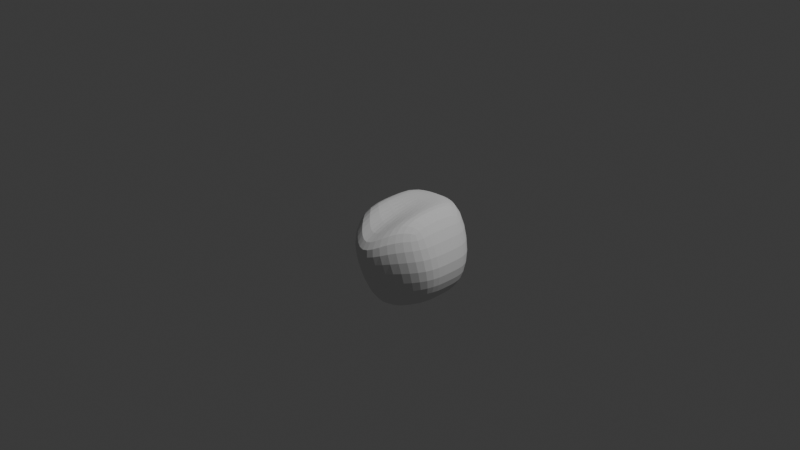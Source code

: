 # Source: mtl-snc.blend  (saved by Blender 4.2.66; exported with 4.5.12 LTS)
import bpy
from mathutils import Matrix  # noqa: F401  (used for matrix-valued properties, if any)

bpy.ops.wm.read_factory_settings(use_empty=True)
scene = bpy.context.scene
scene.name = 'Scene'

# ---- collections
col_collection = bpy.data.collections.new('Collection'); scene.collection.children.link(col_collection)
col_ref_img = bpy.data.collections.new('ref_img'); scene.collection.children.link(col_ref_img)
col_mtl_snc = bpy.data.collections.new('mtl-snc'); scene.collection.children.link(col_mtl_snc)

# ---- world
world_world = bpy.data.worlds.new('World'); scene.world = world_world
world_world.use_nodes = True; world_world.node_tree.nodes.clear()
_N = world_world.node_tree.nodes; _L = world_world.node_tree.links
n0 = _N.new('ShaderNodeOutputWorld'); n0.name = 'World Output'; n0.location = (300, 300)
n1 = _N.new('ShaderNodeBackground'); n1.name = 'Background'; n1.location = (10, 300)
n1.inputs[0].default_value = (0.05088, 0.05088, 0.05088, 1.0)
_L.new(n1.outputs[0], n0.inputs[0])
n0.is_active_output = True
world_world.color = (0.05088, 0.05088, 0.05088)
world_world.sun_shadow_jitter_overblur = 0.0

# ---- cameras
cam_camera = bpy.data.cameras.new('Camera')
cam_camera.clip_end = 100.0
cam_camera.ortho_scale = 7.314

# ---- lights
light_light = bpy.data.lights.new('Light', 'POINT')
light_light.energy = 1000.0
light_light.shadow_soft_size = 0.1

# ---- meshes
me_cube = bpy.data.meshes.new('Cube')
me_cube.from_pydata([(-0.3659, 0.1746, 16.24), (-0.1643, 0.2205, 18.7), (-0.3659, 0.8684, 16.14), (-0.1643, 0.5782, 18.9), (0.3722, 0.1746, 16.24), (0.1707, 0.2205, 18.7), (0.3722, 0.8684, 16.14), (0.1707, 0.5782, 18.9), (0.003188, 0.8684, 16.14), (0.003188, 0.5782, 18.9), (0.003188, 0.1746, 16.24), (0.003188, 0.2205, 18.7), (0.003188, 0.1746, 16.35), (0.003188, 0.8684, 16.25), (-0.3659, 0.1746, 16.35), (0.3722, 0.1746, 16.35), (0.3722, 0.8684, 16.25), (-0.3659, 0.8684, 16.25), (0.003188, 1.136, 18.44), (0.2843, 1.136, 18.44), (-0.2779, 1.136, 18.44), (0.003188, 1.281, 17.81), (0.2838, 1.281, 17.81), (-0.2774, 1.281, 17.81), (0.003188, 0.7869, 18.46), (0.003188, 0.1746, 17.66), (0.003188, 0.1746, 17.61), (0.003188, 0.9748, 17.64), (0.003188, 0.9549, 17.61), (0.3732, 0.1746, 17.61), (0.3733, 0.1746, 17.66), (0.3681, 0.9736, 17.65), (0.3732, 0.9549, 17.61), (-0.3669, 0.9549, 17.61), (-0.3618, 0.9736, 17.65), (-0.3669, 0.1746, 17.61), (-0.3669, 0.1746, 17.66), (-0.4617, 0.1718, 18.45), (-0.4723, 0.1635, 18.41), (-0.4669, 0.8948, 18.43), (-0.4563, 0.8798, 18.47), (-0.4485, 0.8878, 18.45), (-0.4563, 0.9097, 18.45), (0.4627, 0.8798, 18.47), (0.4732, 0.8948, 18.43), (0.4627, 0.9097, 18.45), (0.4549, 0.8878, 18.45), (0.4681, 0.1718, 18.45), (0.4787, 0.1635, 18.41), (0.003188, 0.1635, 18.41), (0.003188, 0.1718, 18.45)], [], [(14, 35, 33, 17), (31, 44, 48, 30), (42, 41, 24, 18, 20), (8, 6, 4, 10), (9, 3, 1, 11), (4, 15, 12, 10), (25, 49, 38, 36), (16, 32, 29, 15), (15, 29, 26, 12), (27, 34, 23, 21), (7, 9, 11, 5), (2, 8, 10, 0), (13, 28, 32, 16), (47, 43, 7, 5), (50, 47, 5, 11), (10, 12, 14, 0), (6, 16, 15, 4), (8, 13, 16, 6), (0, 14, 17, 2), (2, 17, 13, 8), (31, 27, 21, 22), (40, 37, 1, 3), (17, 33, 28, 13), (43, 46, 24, 9, 7), (24, 41, 40, 3, 9), (21, 18, 19, 22), (23, 20, 18, 21), (34, 39, 42, 20, 23), (45, 44, 31, 22, 19), (30, 48, 49, 25), (24, 46, 45, 19, 18), (30, 25, 26, 29), (34, 27, 28, 33), (36, 34, 33, 35), (27, 31, 32, 28), (31, 30, 29, 32), (25, 36, 35, 26), (12, 26, 35, 14), (36, 38, 39, 34), (39, 40, 41, 42), (43, 44, 45, 46), (38, 49, 50, 37), (48, 44, 43, 47), (39, 38, 37, 40), (49, 48, 47, 50), (50, 11, 1, 37)])
_k = {(1, 3): 0.27756, (7, 9): 0.27756, (5, 7): 0.27756, (1, 11): 0.27756, (3, 9): 0.27756, (5, 11): 0.27756, (9, 11): 0.27756}
me_cube.attributes.new('crease_edge', 'FLOAT', 'EDGE').data.foreach_set('value', [_k.get((min(e.vertices), max(e.vertices)), 0.0) for e in me_cube.edges])
_uv = me_cube.uv_layers.new(name='UVMap')
_uv.uv.foreach_set('vector', [0.3814, 0.0, 0.4525, 0.0, 0.4526, 0.25, 0.3814, 0.25, 0.4545, 0.4926, 0.4981, 0.4934, 0.4976, 0.75, 0.4549, 0.75, 0.5, 0.2498, 0.5, 0.2554, 0.5, 0.375, 0.5, 0.375, 0.5, 0.25, 0.25, 0.5, 0.375, 0.5, 0.375, 0.75, 0.25, 0.75, 0.75, 0.5, 0.875, 0.5, 0.875, 0.75, 0.75, 0.75, 0.375, 0.75, 0.3814, 0.75, 0.3814, 0.875, 0.375, 0.875, 0.4549, 0.875, 0.4976, 0.875, 0.4976, 1.0, 0.4549, 1.0, 0.3814, 0.5, 0.4526, 0.5, 0.4525, 0.75, 0.3814, 0.75, 0.3814, 0.75, 0.4525, 0.75, 0.4525, 0.875, 0.3814, 0.875, 0.4537, 0.375, 0.4537, 0.2499, 0.4537, 0.25, 0.4537, 0.375, 0.625, 0.5, 0.75, 0.5, 0.75, 0.75, 0.625, 0.75, 0.125, 0.5, 0.25, 0.5, 0.25, 0.75, 0.125, 0.75, 0.3814, 0.375, 0.4526, 0.375, 0.4526, 0.5, 0.3814, 0.5, 0.5043, 0.75, 0.5049, 0.4938, 0.625, 0.5, 0.625, 0.75, 0.5043, 0.875, 0.5043, 0.75, 0.625, 0.75, 0.625, 0.875, 0.375, 0.875, 0.3814, 0.875, 0.3814, 1.0, 0.375, 1.0, 0.375, 0.5, 0.3814, 0.5, 0.3814, 0.75, 0.375, 0.75, 0.375, 0.375, 0.3814, 0.375, 0.3814, 0.5, 0.375, 0.5, 0.375, 0.0, 0.3814, 0.0, 0.3814, 0.25, 0.375, 0.25, 0.375, 0.25, 0.3814, 0.25, 0.3814, 0.375, 0.375, 0.375, 0.4537, 0.5001, 0.4537, 0.375, 0.4537, 0.375, 0.4537, 0.5, 0.5049, 0.2562, 0.5043, 0.0, 0.625, 0.0, 0.625, 0.25, 0.3814, 0.25, 0.4526, 0.25, 0.4526, 0.375, 0.3814, 0.375, 0.5055, 0.5002, 0.5, 0.4946, 0.5, 0.375, 0.625, 0.375, 0.625, 0.5, 0.5, 0.375, 0.5, 0.2554, 0.5055, 0.2498, 0.625, 0.25, 0.625, 0.375, 0.4537, 0.375, 0.5, 0.375, 0.5, 0.5, 0.4537, 0.5, 0.4537, 0.25, 0.5, 0.25, 0.5, 0.375, 0.4537, 0.375, 0.454, 0.25, 0.4981, 0.25, 0.4994, 0.25, 0.5, 0.25, 0.4537, 0.25, 0.4994, 0.5, 0.4981, 0.5, 0.454, 0.5, 0.4537, 0.5, 0.5, 0.5, 0.4549, 0.75, 0.4976, 0.75, 0.4976, 0.875, 0.4549, 0.875, 0.5, 0.375, 0.5, 0.4946, 0.5, 0.5002, 0.5, 0.5, 0.5, 0.375, 0.4549, 0.75, 0.4549, 0.875, 0.4525, 0.875, 0.4525, 0.75, 0.4537, 0.2499, 0.4537, 0.375, 0.4526, 0.375, 0.4526, 0.25, 0.4549, 0.0, 0.4545, 0.2574, 0.4526, 0.25, 0.4525, 0.0, 0.4537, 0.375, 0.4537, 0.5001, 0.4526, 0.5, 0.4526, 0.375, 0.4545, 0.4926, 0.4549, 0.75, 0.4525, 0.75, 0.4526, 0.5, 0.4549, 0.875, 0.4549, 1.0, 0.4525, 1.0, 0.4525, 0.875, 0.3814, 0.875, 0.4525, 0.875, 0.4525, 1.0, 0.3814, 1.0, 0.4549, 0.0, 0.4976, 0.0, 0.4981, 0.2566, 0.4545, 0.2574, 0.4981, 0.2566, 0.4993, 0.2525, 0.4992, 0.255, 0.4991, 0.2565, 0.4994, 0.5, 0.4981, 0.5, 0.4994, 0.5, 0.4994, 0.5, 0.4976, 1.0, 0.4976, 0.875, 0.5043, 0.875, 0.5043, 1.0, 0.4976, 0.75, 0.4981, 0.4934, 0.5049, 0.4938, 0.5043, 0.75, 0.4981, 0.2566, 0.4976, 0.0, 0.5043, 0.0, 0.5049, 0.2562, 0.4976, 0.875, 0.4976, 0.75, 0.5043, 0.75, 0.5043, 0.875, 0.5043, 0.875, 0.625, 0.875, 0.625, 1.0, 0.5043, 1.0])
me_cube.update()
me_cylinder = bpy.data.meshes.new('Cylinder')
me_cylinder.from_pydata([(7.086e-09, 0.3154, 6.086), (7.086e-09, 0.3154, 7.012), (0.09449, 0.2828, 6.086), (0.09449, 0.2828, 7.012), (0.1336, 0.2043, 6.086), (0.1336, 0.2043, 7.012), (0.09449, 0.1257, 6.086), (0.09449, 0.1257, 7.012), (7.086e-09, 0.0932, 6.086), (7.086e-09, 0.0932, 7.012), (-0.09449, 0.1257, 6.086), (-0.09449, 0.1257, 7.012), (-0.1336, 0.2043, 6.086), (-0.1336, 0.2043, 7.012), (-0.09449, 0.2828, 6.086), (-0.09449, 0.2828, 7.012)], [], [(0, 1, 3, 2), (2, 3, 5, 4), (4, 5, 7, 6), (6, 7, 9, 8), (8, 9, 11, 10), (10, 11, 13, 12), (3, 1, 15, 13, 11, 9, 7, 5), (12, 13, 15, 14), (14, 15, 1, 0), (0, 2, 4, 6, 8, 10, 12, 14)])
_uv = me_cylinder.uv_layers.new(name='UVMap')
_uv.uv.foreach_set('vector', [1.0, 0.5, 1.0, 1.0, 0.875, 1.0, 0.875, 0.5, 0.875, 0.5, 0.875, 1.0, 0.75, 1.0, 0.75, 0.5, 0.75, 0.5, 0.75, 1.0, 0.625, 1.0, 0.625, 0.5, 0.625, 0.5, 0.625, 1.0, 0.5, 1.0, 0.5, 0.5, 0.5, 0.5, 0.5, 1.0, 0.375, 1.0, 0.375, 0.5, 0.375, 0.5, 0.375, 1.0, 0.25, 1.0, 0.25, 0.5, 0.4197, 0.4197, 0.25, 0.49, 0.08029, 0.4197, 0.01, 0.25, 0.08029, 0.08029, 0.25, 0.01, 0.4197, 0.08029, 0.49, 0.25, 0.25, 0.5, 0.25, 1.0, 0.125, 1.0, 0.125, 0.5, 0.125, 0.5, 0.125, 1.0, 0.0, 1.0, 0.0, 0.5, 0.75, 0.49, 0.9197, 0.4197, 0.99, 0.25, 0.9197, 0.08029, 0.75, 0.01, 0.5803, 0.08029, 0.51, 0.25, 0.5803, 0.4197])
me_cylinder.update()
me_cube_001 = bpy.data.meshes.new('Cube.001')
me_cube_001.from_pydata([(-0.4733, -0.03055, -0.7762), (-0.3438, -0.1332, 0.1305), (-0.4733, 0.4092, -0.7762), (-0.3438, 0.5119, 0.1305), (0.0, 0.7094, -0.9972), (0.0, 0.7524, 0.1305), (0.0, -0.3307, -0.9972), (0.0, -0.6819, -0.173), (-0.6124, -0.1332, -0.3901), (-0.6124, 0.5119, -0.3901), (0.0, -0.4725, -0.3901), (0.0, 0.7524, -0.3901), (-0.4733, 0.1893, -0.7762), (-0.3438, 0.1893, 0.1305), (0.0, 0.1893, 0.1305), (0.0, 0.1893, -0.9972), (-0.6124, 0.1893, -0.3901), (-0.2366, 0.5834, -0.9168), (-0.1719, -0.4651, 0.0684), (-0.1719, 0.6976, 0.1305), (-0.2366, -0.211, -0.9168), (-0.3062, 0.6976, -0.3901), (-0.3062, -0.37, -0.3901), (-0.2366, 0.1893, -0.9168), (-0.1719, 0.1893, 0.1305)], [], [(16, 13, 3, 9), (22, 18, 1, 8), (24, 13, 1, 18), (23, 15, 6, 20), (21, 19, 5, 11), (17, 21, 11, 4), (20, 22, 8, 0), (12, 16, 9, 2), (0, 8, 16, 12), (17, 4, 15, 23), (19, 3, 13, 24), (8, 1, 13, 16), (5, 19, 24, 14), (2, 17, 23, 12), (6, 10, 22, 20), (2, 9, 21, 17), (9, 3, 19, 21), (12, 23, 20, 0), (14, 24, 18, 7), (10, 7, 18, 22)])
_uv = me_cube_001.uv_layers.new(name='UVMap')
_uv.uv.foreach_set('vector', [0.5094, 0.125, 0.625, 0.125, 0.625, 0.25, 0.5094, 0.25, 0.5094, 0.9375, 0.625, 0.9375, 0.625, 1.0, 0.5094, 1.0, 0.8125, 0.625, 0.875, 0.625, 0.875, 0.75, 0.8125, 0.75, 0.1875, 0.625, 0.25, 0.625, 0.25, 0.75, 0.1875, 0.75, 0.5094, 0.3125, 0.625, 0.3125, 0.625, 0.375, 0.5094, 0.375, 0.375, 0.3125, 0.5094, 0.3125, 0.5094, 0.375, 0.375, 0.375, 0.375, 0.9375, 0.5094, 0.9375, 0.5094, 1.0, 0.375, 1.0, 0.375, 0.125, 0.5094, 0.125, 0.5094, 0.25, 0.375, 0.25, 0.375, 0.0, 0.5094, 0.0, 0.5094, 0.125, 0.375, 0.125, 0.1875, 0.5, 0.25, 0.5, 0.25, 0.625, 0.1875, 0.625, 0.8125, 0.5, 0.875, 0.5, 0.875, 0.625, 0.8125, 0.625, 0.5094, 0.0, 0.625, 0.0, 0.625, 0.125, 0.5094, 0.125, 0.75, 0.5, 0.8125, 0.5, 0.8125, 0.625, 0.75, 0.625, 0.125, 0.5, 0.1875, 0.5, 0.1875, 0.625, 0.125, 0.625, 0.375, 0.875, 0.5094, 0.875, 0.5094, 0.9375, 0.375, 0.9375, 0.375, 0.25, 0.5094, 0.25, 0.5094, 0.3125, 0.375, 0.3125, 0.5094, 0.25, 0.625, 0.25, 0.625, 0.3125, 0.5094, 0.3125, 0.125, 0.625, 0.1875, 0.625, 0.1875, 0.75, 0.125, 0.75, 0.75, 0.625, 0.8125, 0.625, 0.8125, 0.75, 0.75, 0.75, 0.5094, 0.875, 0.625, 0.875, 0.625, 0.9375, 0.5094, 0.9375])
me_cube_001.update()

# ---- objects
ob_perna_teste = bpy.data.objects.new('perna_teste', me_cube)
ob_light = bpy.data.objects.new('Light', light_light)
ob_camera = bpy.data.objects.new('Camera', cam_camera)
ob_frnt = bpy.data.objects.new('frnt', None)
ob_rght = bpy.data.objects.new('rght', None)
ob_empty_002 = bpy.data.objects.new('Empty.002', None)
ob_frnt_001 = bpy.data.objects.new('frnt.001', None)
ob_frnt_002 = bpy.data.objects.new('frnt.002', None)
ob_cylinder = bpy.data.objects.new('Cylinder', me_cylinder)
ob_cube = bpy.data.objects.new('Cube', me_cube_001)

# ---- transforms, parenting, visibility, modifiers, constraints
ob_perna_teste.location = (0.0, 0.0, 0.0)
ob_perna_teste.scale = (0.374, 0.374, 0.374)
_m = ob_perna_teste.modifiers.new('Subdivision', 'SUBSURF')
_m.levels = 2
ob_light.location = (4.076, 1.005, 5.904)
ob_light.rotation_euler = (0.6503, 0.05522, 1.866)
ob_light.lock_rotations_4d = False
ob_light.empty_display_type = 'ARROWS'
ob_light.color = (0.0, 0.0, 0.0, 0.0)
ob_light.lineart.crease_threshold = 0.0
ob_camera.location = (7.359, -6.926, 4.958)
ob_camera.rotation_euler = (1.109, 0.0, 0.8149)
ob_camera.lock_rotations_4d = False
ob_camera.empty_display_type = 'ARROWS'
ob_camera.color = (0.0, 0.0, 0.0, 0.0)
ob_camera.display_type = 'WIRE'
ob_camera.lineart.crease_threshold = 0.0
ob_frnt.location = (3.572, 2.003, 0.0)
ob_frnt.rotation_euler = (1.571, -0.0, -0.0)
ob_frnt.scale = (2.393, 2.393, 2.393)
ob_frnt.empty_display_type = 'IMAGE'
ob_frnt.empty_display_size = 5.0
ob_frnt.show_empty_image_only_axis_aligned = True
ob_frnt.use_empty_image_alpha = True
ob_frnt.color = (1.0, 1.0, 1.0, 0.04724)
ob_rght.location = (0.0, 0.0, 0.0)
ob_rght.rotation_euler = (1.571, -0.0, 1.571)
ob_rght.scale = (2.39, 2.39, 2.39)
ob_rght.empty_display_type = 'IMAGE'
ob_rght.empty_display_size = 5.0
ob_rght.use_empty_image_alpha = True
ob_empty_002.location = (3.601, 0.0, 0.0)
ob_empty_002.rotation_euler = (1.571, 0.0, 3.142)
ob_empty_002.scale = (2.382, 2.382, 2.382)
ob_empty_002.empty_display_type = 'IMAGE'
ob_empty_002.empty_display_size = 5.0
ob_empty_002.empty_image_depth = 'BACK'
ob_empty_002.show_empty_image_only_axis_aligned = True
ob_frnt_001.location = (3.496, 2.003, 8.935)
ob_frnt_001.rotation_euler = (1.571, -0.2099, -2.863e-08)
ob_frnt_001.scale = (2.393, 2.393, 2.393)
ob_frnt_001.empty_display_type = 'IMAGE'
ob_frnt_001.empty_display_size = 5.0
ob_frnt_001.show_empty_image_only_axis_aligned = True
ob_frnt_001.use_empty_image_alpha = True
ob_frnt_001.color = (1.0, 1.0, 1.0, 0.1496)
ob_frnt_002.location = (-0.132, 0.3037, 8.132)
ob_frnt_002.rotation_euler = (1.571, 0.1801, 1.571)
ob_frnt_002.scale = (2.393, 2.393, 2.393)
ob_frnt_002.empty_display_type = 'IMAGE'
ob_frnt_002.empty_display_size = 5.0
ob_frnt_002.show_empty_image_only_axis_aligned = True
ob_frnt_002.use_empty_image_alpha = True
ob_frnt_002.color = (1.0, 1.0, 1.0, 0.04724)
ob_cylinder.location = (0.0, 0.0, 0.0)
ob_cube.location = (0.0, 0.0, 0.0)
_m = ob_cube.modifiers.new('Mirror', 'MIRROR')
_m.use_clip = True
_m = ob_cube.modifiers.new('Subdivision', 'SUBSURF')
_m.levels = 2

# ---- collection membership
scene.collection.objects.link(ob_perna_teste)
col_collection.objects.link(ob_light)
col_collection.objects.link(ob_camera)
col_ref_img.objects.link(ob_frnt)
col_ref_img.objects.link(ob_rght)
col_ref_img.objects.link(ob_empty_002)
col_ref_img.objects.link(ob_frnt_001)
col_ref_img.objects.link(ob_frnt_002)
col_ref_img.objects.link(ob_cylinder)
col_mtl_snc.objects.link(ob_cube)

# ---- scene / render settings (as saved in the file)
scene.camera = ob_camera
scene.frame_start = 1; scene.frame_end = 250; scene.frame_set(0)
scene.render.engine = 'BLENDER_EEVEE_NEXT'
bpy.context.view_layer.update()
